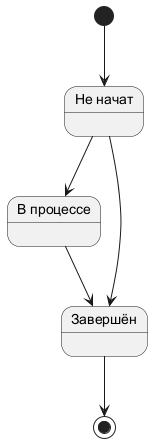

The diagram above was rendered by PlantUML. Its source (embedded in the PNG):
@startuml
skinparam state {
  FontName Arial
  FontSize 14
}

state "Не начат" as NotStarted
state "В процессе" as InProgress
state "Завершён" as Completed

[*] --> NotStarted
NotStarted --> InProgress
NotStarted --> Completed

InProgress --> Completed

Completed --> [*]
@enduml